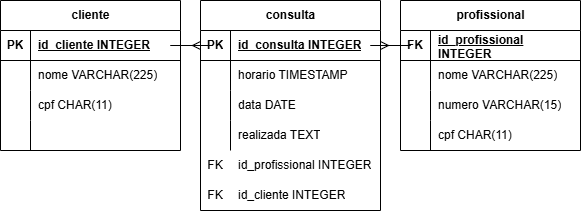

The diagram above was exported from draw.io. Its source (the exported page's mxGraphModel, read from the mxfile embedded in the PNG):
<mxGraphModel dx="817" dy="449" grid="1" gridSize="10" guides="1" tooltips="1" connect="1" arrows="1" fold="1" page="1" pageScale="1" pageWidth="827" pageHeight="1169" math="0" shadow="0">
  <root>
    <mxCell id="0" />
    <mxCell id="1" parent="0" />
    <mxCell id="Kf0I9FvPqvm-Vckw8GXF-1" parent="1" style="shape=table;startSize=30;container=1;collapsible=1;childLayout=tableLayout;fixedRows=1;rowLines=0;fontStyle=1;align=center;resizeLast=1;html=1;" value="cliente" vertex="1">
      <mxGeometry height="150" width="180" x="150" y="100" as="geometry" />
    </mxCell>
    <mxCell id="Kf0I9FvPqvm-Vckw8GXF-2" parent="Kf0I9FvPqvm-Vckw8GXF-1" style="shape=tableRow;horizontal=0;startSize=0;swimlaneHead=0;swimlaneBody=0;fillColor=none;collapsible=0;dropTarget=0;points=[[0,0.5],[1,0.5]];portConstraint=eastwest;top=0;left=0;right=0;bottom=1;" value="" vertex="1">
      <mxGeometry height="30" width="180" y="30" as="geometry" />
    </mxCell>
    <mxCell id="Kf0I9FvPqvm-Vckw8GXF-3" parent="Kf0I9FvPqvm-Vckw8GXF-2" style="shape=partialRectangle;connectable=0;fillColor=none;top=0;left=0;bottom=0;right=0;fontStyle=1;overflow=hidden;whiteSpace=wrap;html=1;" value="PK" vertex="1">
      <mxGeometry height="30" width="30" as="geometry">
        <mxRectangle height="30" width="30" as="alternateBounds" />
      </mxGeometry>
    </mxCell>
    <mxCell id="Kf0I9FvPqvm-Vckw8GXF-4" parent="Kf0I9FvPqvm-Vckw8GXF-2" style="shape=partialRectangle;connectable=0;fillColor=none;top=0;left=0;bottom=0;right=0;align=left;spacingLeft=6;fontStyle=5;overflow=hidden;whiteSpace=wrap;html=1;" value="id_cliente INTEGER" vertex="1">
      <mxGeometry height="30" width="150" x="30" as="geometry">
        <mxRectangle height="30" width="150" as="alternateBounds" />
      </mxGeometry>
    </mxCell>
    <mxCell id="Kf0I9FvPqvm-Vckw8GXF-5" parent="Kf0I9FvPqvm-Vckw8GXF-1" style="shape=tableRow;horizontal=0;startSize=0;swimlaneHead=0;swimlaneBody=0;fillColor=none;collapsible=0;dropTarget=0;points=[[0,0.5],[1,0.5]];portConstraint=eastwest;top=0;left=0;right=0;bottom=0;" value="" vertex="1">
      <mxGeometry height="30" width="180" y="60" as="geometry" />
    </mxCell>
    <mxCell id="Kf0I9FvPqvm-Vckw8GXF-6" parent="Kf0I9FvPqvm-Vckw8GXF-5" style="shape=partialRectangle;connectable=0;fillColor=none;top=0;left=0;bottom=0;right=0;editable=1;overflow=hidden;whiteSpace=wrap;html=1;" value="" vertex="1">
      <mxGeometry height="30" width="30" as="geometry">
        <mxRectangle height="30" width="30" as="alternateBounds" />
      </mxGeometry>
    </mxCell>
    <mxCell id="Kf0I9FvPqvm-Vckw8GXF-7" parent="Kf0I9FvPqvm-Vckw8GXF-5" style="shape=partialRectangle;connectable=0;fillColor=none;top=0;left=0;bottom=0;right=0;align=left;spacingLeft=6;overflow=hidden;whiteSpace=wrap;html=1;" value="nome VARCHAR(225)" vertex="1">
      <mxGeometry height="30" width="150" x="30" as="geometry">
        <mxRectangle height="30" width="150" as="alternateBounds" />
      </mxGeometry>
    </mxCell>
    <mxCell id="Kf0I9FvPqvm-Vckw8GXF-8" parent="Kf0I9FvPqvm-Vckw8GXF-1" style="shape=tableRow;horizontal=0;startSize=0;swimlaneHead=0;swimlaneBody=0;fillColor=none;collapsible=0;dropTarget=0;points=[[0,0.5],[1,0.5]];portConstraint=eastwest;top=0;left=0;right=0;bottom=0;" value="" vertex="1">
      <mxGeometry height="30" width="180" y="90" as="geometry" />
    </mxCell>
    <mxCell id="Kf0I9FvPqvm-Vckw8GXF-9" parent="Kf0I9FvPqvm-Vckw8GXF-8" style="shape=partialRectangle;connectable=0;fillColor=none;top=0;left=0;bottom=0;right=0;editable=1;overflow=hidden;whiteSpace=wrap;html=1;" value="" vertex="1">
      <mxGeometry height="30" width="30" as="geometry">
        <mxRectangle height="30" width="30" as="alternateBounds" />
      </mxGeometry>
    </mxCell>
    <mxCell id="Kf0I9FvPqvm-Vckw8GXF-10" parent="Kf0I9FvPqvm-Vckw8GXF-8" style="shape=partialRectangle;connectable=0;fillColor=none;top=0;left=0;bottom=0;right=0;align=left;spacingLeft=6;overflow=hidden;whiteSpace=wrap;html=1;" value="cpf CHAR(11)" vertex="1">
      <mxGeometry height="30" width="150" x="30" as="geometry">
        <mxRectangle height="30" width="150" as="alternateBounds" />
      </mxGeometry>
    </mxCell>
    <mxCell id="Kf0I9FvPqvm-Vckw8GXF-11" parent="Kf0I9FvPqvm-Vckw8GXF-1" style="shape=tableRow;horizontal=0;startSize=0;swimlaneHead=0;swimlaneBody=0;fillColor=none;collapsible=0;dropTarget=0;points=[[0,0.5],[1,0.5]];portConstraint=eastwest;top=0;left=0;right=0;bottom=0;" value="" vertex="1">
      <mxGeometry height="30" width="180" y="120" as="geometry" />
    </mxCell>
    <mxCell id="Kf0I9FvPqvm-Vckw8GXF-12" parent="Kf0I9FvPqvm-Vckw8GXF-11" style="shape=partialRectangle;connectable=0;fillColor=none;top=0;left=0;bottom=0;right=0;editable=1;overflow=hidden;whiteSpace=wrap;html=1;" value="" vertex="1">
      <mxGeometry height="30" width="30" as="geometry">
        <mxRectangle height="30" width="30" as="alternateBounds" />
      </mxGeometry>
    </mxCell>
    <mxCell id="Kf0I9FvPqvm-Vckw8GXF-13" parent="Kf0I9FvPqvm-Vckw8GXF-11" style="shape=partialRectangle;connectable=0;fillColor=none;top=0;left=0;bottom=0;right=0;align=left;spacingLeft=6;overflow=hidden;whiteSpace=wrap;html=1;" value="" vertex="1">
      <mxGeometry height="30" width="150" x="30" as="geometry">
        <mxRectangle height="30" width="150" as="alternateBounds" />
      </mxGeometry>
    </mxCell>
    <mxCell id="Kf0I9FvPqvm-Vckw8GXF-14" parent="1" style="shape=table;startSize=30;container=1;collapsible=1;childLayout=tableLayout;fixedRows=1;rowLines=0;fontStyle=1;align=center;resizeLast=1;html=1;" value="consulta" vertex="1">
      <mxGeometry height="210" width="180" x="350" y="100" as="geometry" />
    </mxCell>
    <mxCell id="Kf0I9FvPqvm-Vckw8GXF-15" parent="Kf0I9FvPqvm-Vckw8GXF-14" style="shape=tableRow;horizontal=0;startSize=0;swimlaneHead=0;swimlaneBody=0;fillColor=none;collapsible=0;dropTarget=0;points=[[0,0.5],[1,0.5]];portConstraint=eastwest;top=0;left=0;right=0;bottom=1;" value="" vertex="1">
      <mxGeometry height="30" width="180" y="30" as="geometry" />
    </mxCell>
    <mxCell id="Kf0I9FvPqvm-Vckw8GXF-16" parent="Kf0I9FvPqvm-Vckw8GXF-15" style="shape=partialRectangle;connectable=0;fillColor=none;top=0;left=0;bottom=0;right=0;fontStyle=1;overflow=hidden;whiteSpace=wrap;html=1;" value="PK" vertex="1">
      <mxGeometry height="30" width="30" as="geometry">
        <mxRectangle height="30" width="30" as="alternateBounds" />
      </mxGeometry>
    </mxCell>
    <mxCell id="Kf0I9FvPqvm-Vckw8GXF-17" parent="Kf0I9FvPqvm-Vckw8GXF-15" style="shape=partialRectangle;connectable=0;fillColor=none;top=0;left=0;bottom=0;right=0;align=left;spacingLeft=6;fontStyle=5;overflow=hidden;whiteSpace=wrap;html=1;" value="id_consulta INTEGER" vertex="1">
      <mxGeometry height="30" width="150" x="30" as="geometry">
        <mxRectangle height="30" width="150" as="alternateBounds" />
      </mxGeometry>
    </mxCell>
    <mxCell id="Kf0I9FvPqvm-Vckw8GXF-18" parent="Kf0I9FvPqvm-Vckw8GXF-14" style="shape=tableRow;horizontal=0;startSize=0;swimlaneHead=0;swimlaneBody=0;fillColor=none;collapsible=0;dropTarget=0;points=[[0,0.5],[1,0.5]];portConstraint=eastwest;top=0;left=0;right=0;bottom=0;" value="" vertex="1">
      <mxGeometry height="30" width="180" y="60" as="geometry" />
    </mxCell>
    <mxCell id="Kf0I9FvPqvm-Vckw8GXF-19" parent="Kf0I9FvPqvm-Vckw8GXF-18" style="shape=partialRectangle;connectable=0;fillColor=none;top=0;left=0;bottom=0;right=0;editable=1;overflow=hidden;whiteSpace=wrap;html=1;" value="" vertex="1">
      <mxGeometry height="30" width="30" as="geometry">
        <mxRectangle height="30" width="30" as="alternateBounds" />
      </mxGeometry>
    </mxCell>
    <mxCell id="Kf0I9FvPqvm-Vckw8GXF-20" parent="Kf0I9FvPqvm-Vckw8GXF-18" style="shape=partialRectangle;connectable=0;fillColor=none;top=0;left=0;bottom=0;right=0;align=left;spacingLeft=6;overflow=hidden;whiteSpace=wrap;html=1;" value="horario TIMESTAMP" vertex="1">
      <mxGeometry height="30" width="150" x="30" as="geometry">
        <mxRectangle height="30" width="150" as="alternateBounds" />
      </mxGeometry>
    </mxCell>
    <mxCell id="Kf0I9FvPqvm-Vckw8GXF-21" parent="Kf0I9FvPqvm-Vckw8GXF-14" style="shape=tableRow;horizontal=0;startSize=0;swimlaneHead=0;swimlaneBody=0;fillColor=none;collapsible=0;dropTarget=0;points=[[0,0.5],[1,0.5]];portConstraint=eastwest;top=0;left=0;right=0;bottom=0;" value="" vertex="1">
      <mxGeometry height="30" width="180" y="90" as="geometry" />
    </mxCell>
    <mxCell id="Kf0I9FvPqvm-Vckw8GXF-22" parent="Kf0I9FvPqvm-Vckw8GXF-21" style="shape=partialRectangle;connectable=0;fillColor=none;top=0;left=0;bottom=0;right=0;editable=1;overflow=hidden;whiteSpace=wrap;html=1;" value="" vertex="1">
      <mxGeometry height="30" width="30" as="geometry">
        <mxRectangle height="30" width="30" as="alternateBounds" />
      </mxGeometry>
    </mxCell>
    <mxCell id="Kf0I9FvPqvm-Vckw8GXF-23" parent="Kf0I9FvPqvm-Vckw8GXF-21" style="shape=partialRectangle;connectable=0;fillColor=none;top=0;left=0;bottom=0;right=0;align=left;spacingLeft=6;overflow=hidden;whiteSpace=wrap;html=1;" value="data DATE" vertex="1">
      <mxGeometry height="30" width="150" x="30" as="geometry">
        <mxRectangle height="30" width="150" as="alternateBounds" />
      </mxGeometry>
    </mxCell>
    <mxCell id="Kf0I9FvPqvm-Vckw8GXF-24" parent="Kf0I9FvPqvm-Vckw8GXF-14" style="shape=tableRow;horizontal=0;startSize=0;swimlaneHead=0;swimlaneBody=0;fillColor=none;collapsible=0;dropTarget=0;points=[[0,0.5],[1,0.5]];portConstraint=eastwest;top=0;left=0;right=0;bottom=0;" value="" vertex="1">
      <mxGeometry height="30" width="180" y="120" as="geometry" />
    </mxCell>
    <mxCell id="Kf0I9FvPqvm-Vckw8GXF-25" parent="Kf0I9FvPqvm-Vckw8GXF-24" style="shape=partialRectangle;connectable=0;fillColor=none;top=0;left=0;bottom=0;right=0;editable=1;overflow=hidden;whiteSpace=wrap;html=1;" value="" vertex="1">
      <mxGeometry height="30" width="30" as="geometry">
        <mxRectangle height="30" width="30" as="alternateBounds" />
      </mxGeometry>
    </mxCell>
    <mxCell id="Kf0I9FvPqvm-Vckw8GXF-26" parent="Kf0I9FvPqvm-Vckw8GXF-24" style="shape=partialRectangle;connectable=0;fillColor=none;top=0;left=0;bottom=0;right=0;align=left;spacingLeft=6;overflow=hidden;whiteSpace=wrap;html=1;" value="realizada TEXT" vertex="1">
      <mxGeometry height="30" width="150" x="30" as="geometry">
        <mxRectangle height="30" width="150" as="alternateBounds" />
      </mxGeometry>
    </mxCell>
    <mxCell id="Kf0I9FvPqvm-Vckw8GXF-27" parent="1" style="shape=table;startSize=30;container=1;collapsible=1;childLayout=tableLayout;fixedRows=1;rowLines=0;fontStyle=1;align=center;resizeLast=1;html=1;" value="profissional" vertex="1">
      <mxGeometry height="150" width="180" x="550" y="100" as="geometry" />
    </mxCell>
    <mxCell id="Kf0I9FvPqvm-Vckw8GXF-28" parent="Kf0I9FvPqvm-Vckw8GXF-27" style="shape=tableRow;horizontal=0;startSize=0;swimlaneHead=0;swimlaneBody=0;fillColor=none;collapsible=0;dropTarget=0;points=[[0,0.5],[1,0.5]];portConstraint=eastwest;top=0;left=0;right=0;bottom=1;" value="" vertex="1">
      <mxGeometry height="30" width="180" y="30" as="geometry" />
    </mxCell>
    <mxCell id="Kf0I9FvPqvm-Vckw8GXF-29" parent="Kf0I9FvPqvm-Vckw8GXF-28" style="shape=partialRectangle;connectable=0;fillColor=none;top=0;left=0;bottom=0;right=0;fontStyle=1;overflow=hidden;whiteSpace=wrap;html=1;" value="FK" vertex="1">
      <mxGeometry height="30" width="30" as="geometry">
        <mxRectangle height="30" width="30" as="alternateBounds" />
      </mxGeometry>
    </mxCell>
    <mxCell id="Kf0I9FvPqvm-Vckw8GXF-30" parent="Kf0I9FvPqvm-Vckw8GXF-28" style="shape=partialRectangle;connectable=0;fillColor=none;top=0;left=0;bottom=0;right=0;align=left;spacingLeft=6;fontStyle=5;overflow=hidden;whiteSpace=wrap;html=1;" value="id_profissional INTEGER" vertex="1">
      <mxGeometry height="30" width="150" x="30" as="geometry">
        <mxRectangle height="30" width="150" as="alternateBounds" />
      </mxGeometry>
    </mxCell>
    <mxCell id="Kf0I9FvPqvm-Vckw8GXF-31" parent="Kf0I9FvPqvm-Vckw8GXF-27" style="shape=tableRow;horizontal=0;startSize=0;swimlaneHead=0;swimlaneBody=0;fillColor=none;collapsible=0;dropTarget=0;points=[[0,0.5],[1,0.5]];portConstraint=eastwest;top=0;left=0;right=0;bottom=0;" value="" vertex="1">
      <mxGeometry height="30" width="180" y="60" as="geometry" />
    </mxCell>
    <mxCell id="Kf0I9FvPqvm-Vckw8GXF-32" parent="Kf0I9FvPqvm-Vckw8GXF-31" style="shape=partialRectangle;connectable=0;fillColor=none;top=0;left=0;bottom=0;right=0;editable=1;overflow=hidden;whiteSpace=wrap;html=1;" value="" vertex="1">
      <mxGeometry height="30" width="30" as="geometry">
        <mxRectangle height="30" width="30" as="alternateBounds" />
      </mxGeometry>
    </mxCell>
    <mxCell id="Kf0I9FvPqvm-Vckw8GXF-33" parent="Kf0I9FvPqvm-Vckw8GXF-31" style="shape=partialRectangle;connectable=0;fillColor=none;top=0;left=0;bottom=0;right=0;align=left;spacingLeft=6;overflow=hidden;whiteSpace=wrap;html=1;" value="nome VARCHAR(225)" vertex="1">
      <mxGeometry height="30" width="150" x="30" as="geometry">
        <mxRectangle height="30" width="150" as="alternateBounds" />
      </mxGeometry>
    </mxCell>
    <mxCell id="Kf0I9FvPqvm-Vckw8GXF-34" parent="Kf0I9FvPqvm-Vckw8GXF-27" style="shape=tableRow;horizontal=0;startSize=0;swimlaneHead=0;swimlaneBody=0;fillColor=none;collapsible=0;dropTarget=0;points=[[0,0.5],[1,0.5]];portConstraint=eastwest;top=0;left=0;right=0;bottom=0;" value="" vertex="1">
      <mxGeometry height="30" width="180" y="90" as="geometry" />
    </mxCell>
    <mxCell id="Kf0I9FvPqvm-Vckw8GXF-35" parent="Kf0I9FvPqvm-Vckw8GXF-34" style="shape=partialRectangle;connectable=0;fillColor=none;top=0;left=0;bottom=0;right=0;editable=1;overflow=hidden;whiteSpace=wrap;html=1;" value="" vertex="1">
      <mxGeometry height="30" width="30" as="geometry">
        <mxRectangle height="30" width="30" as="alternateBounds" />
      </mxGeometry>
    </mxCell>
    <mxCell id="Kf0I9FvPqvm-Vckw8GXF-36" parent="Kf0I9FvPqvm-Vckw8GXF-34" style="shape=partialRectangle;connectable=0;fillColor=none;top=0;left=0;bottom=0;right=0;align=left;spacingLeft=6;overflow=hidden;whiteSpace=wrap;html=1;" value="numero VARCHAR(15)" vertex="1">
      <mxGeometry height="30" width="150" x="30" as="geometry">
        <mxRectangle height="30" width="150" as="alternateBounds" />
      </mxGeometry>
    </mxCell>
    <mxCell id="Kf0I9FvPqvm-Vckw8GXF-37" parent="Kf0I9FvPqvm-Vckw8GXF-27" style="shape=tableRow;horizontal=0;startSize=0;swimlaneHead=0;swimlaneBody=0;fillColor=none;collapsible=0;dropTarget=0;points=[[0,0.5],[1,0.5]];portConstraint=eastwest;top=0;left=0;right=0;bottom=0;" value="" vertex="1">
      <mxGeometry height="30" width="180" y="120" as="geometry" />
    </mxCell>
    <mxCell id="Kf0I9FvPqvm-Vckw8GXF-38" parent="Kf0I9FvPqvm-Vckw8GXF-37" style="shape=partialRectangle;connectable=0;fillColor=none;top=0;left=0;bottom=0;right=0;editable=1;overflow=hidden;whiteSpace=wrap;html=1;" value="" vertex="1">
      <mxGeometry height="30" width="30" as="geometry">
        <mxRectangle height="30" width="30" as="alternateBounds" />
      </mxGeometry>
    </mxCell>
    <mxCell id="Kf0I9FvPqvm-Vckw8GXF-39" parent="Kf0I9FvPqvm-Vckw8GXF-37" style="shape=partialRectangle;connectable=0;fillColor=none;top=0;left=0;bottom=0;right=0;align=left;spacingLeft=6;overflow=hidden;whiteSpace=wrap;html=1;" value="cpf CHAR(11)" vertex="1">
      <mxGeometry height="30" width="150" x="30" as="geometry">
        <mxRectangle height="30" width="150" as="alternateBounds" />
      </mxGeometry>
    </mxCell>
    <mxCell id="o6B25rv6RRPdo3wgfd-V-14" edge="1" parent="1" source="Kf0I9FvPqvm-Vckw8GXF-2" style="edgeStyle=entityRelationEdgeStyle;fontSize=12;html=1;endArrow=ERmany;rounded=0;defaultLabelBackgroundColor=gap;exitX=1;exitY=0.5;exitDx=0;exitDy=0;entryX=0;entryY=0.5;entryDx=0;entryDy=0;" target="Kf0I9FvPqvm-Vckw8GXF-15" value="">
      <mxGeometry height="100" relative="1" width="100" as="geometry">
        <mxPoint x="476" y="280" as="sourcePoint" />
        <mxPoint x="576" y="180" as="targetPoint" />
      </mxGeometry>
    </mxCell>
    <mxCell id="o6B25rv6RRPdo3wgfd-V-15" edge="1" parent="1" source="Kf0I9FvPqvm-Vckw8GXF-28" style="edgeStyle=entityRelationEdgeStyle;fontSize=12;html=1;endArrow=ERmany;rounded=0;defaultLabelBackgroundColor=gap;exitX=0;exitY=0.5;exitDx=0;exitDy=0;entryX=1;entryY=0.5;entryDx=0;entryDy=0;" target="Kf0I9FvPqvm-Vckw8GXF-15" value="">
      <mxGeometry height="100" relative="1" width="100" x="-0.84" as="geometry">
        <mxPoint x="396" y="260" as="sourcePoint" />
        <mxPoint x="540" y="160" as="targetPoint" />
      </mxGeometry>
    </mxCell>
    <mxCell id="LLLK_CY1aVoT4mD-BMTA-1" parent="1" style="shape=partialRectangle;connectable=0;fillColor=none;top=0;left=0;bottom=0;right=0;editable=1;overflow=hidden;whiteSpace=wrap;html=1;" value="FK" vertex="1">
      <mxGeometry height="30" width="30" x="350" y="250" as="geometry">
        <mxRectangle height="30" width="30" as="alternateBounds" />
      </mxGeometry>
    </mxCell>
    <mxCell id="LLLK_CY1aVoT4mD-BMTA-2" parent="1" style="shape=partialRectangle;connectable=0;fillColor=none;top=0;left=0;bottom=0;right=0;align=left;spacingLeft=6;overflow=hidden;whiteSpace=wrap;html=1;" value="id_profissional INTEGER" vertex="1">
      <mxGeometry height="30" width="150" x="380" y="250" as="geometry">
        <mxRectangle height="30" width="150" as="alternateBounds" />
      </mxGeometry>
    </mxCell>
    <mxCell id="LLLK_CY1aVoT4mD-BMTA-3" parent="1" style="shape=partialRectangle;connectable=0;fillColor=none;top=0;left=0;bottom=0;right=0;editable=1;overflow=hidden;whiteSpace=wrap;html=1;" value="FK" vertex="1">
      <mxGeometry height="30" width="30" x="350" y="280" as="geometry">
        <mxRectangle height="30" width="30" as="alternateBounds" />
      </mxGeometry>
    </mxCell>
    <mxCell id="LLLK_CY1aVoT4mD-BMTA-4" parent="1" style="shape=partialRectangle;connectable=0;fillColor=none;top=0;left=0;bottom=0;right=0;align=left;spacingLeft=6;overflow=hidden;whiteSpace=wrap;html=1;" value="id_cliente INTEGER" vertex="1">
      <mxGeometry height="30" width="150" x="380" y="280" as="geometry">
        <mxRectangle height="30" width="150" as="alternateBounds" />
      </mxGeometry>
    </mxCell>
  </root>
</mxGraphModel>